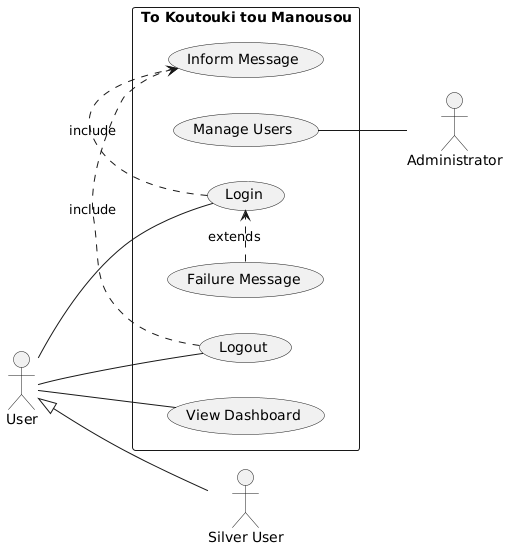

The diagram above was rendered by PlantUML. Its source (embedded in the PNG):
@startuml

left to right direction

actor "User" as usr
actor "Silver User" as s_usr
actor "Administrator" as admin

rectangle "To Koutouki tou Manousou" {
  usecase "Login" as UC1
  usecase "View Dashboard" as UC2
  usecase "Logout" as UC3
  usecase "Manage Users" as UC4
  usecase "Inform Message" as UC5
  usecase "Failure Message" as UC6
}

usr -- UC1
usr -- UC2
usr -- UC3
admin -up- UC4

UC1 .> UC5 : include
UC3 .> UC5 : include
UC6 .> UC1 : extends

usr <|-- s_usr



















@enduml